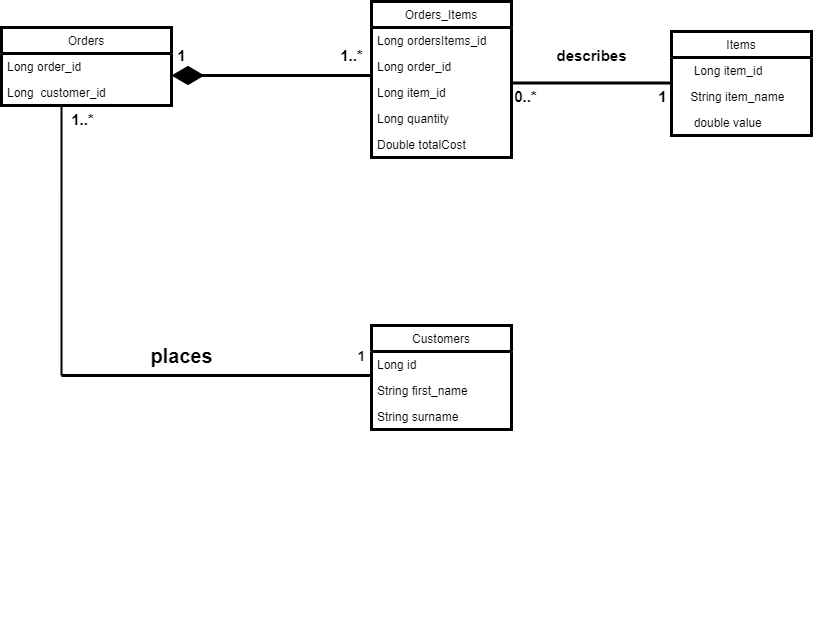

The diagram above was exported from draw.io. Its source (the exported page's mxGraphModel, read from the mxfile embedded in the PNG):
<mxGraphModel dx="2249" dy="762" grid="1" gridSize="10" guides="1" tooltips="1" connect="1" arrows="1" fold="1" page="1" pageScale="1" pageWidth="827" pageHeight="1169" math="0" shadow="0">
  <root>
    <mxCell id="WIyWlLk6GJQsqaUBKTNV-0" />
    <mxCell id="WIyWlLk6GJQsqaUBKTNV-1" parent="WIyWlLk6GJQsqaUBKTNV-0" />
    <mxCell id="MEkw5OUJ-4KWJVfUKapT-2" value="Customers" style="swimlane;fontStyle=0;childLayout=stackLayout;horizontal=1;startSize=26;horizontalStack=0;resizeParent=1;resizeParentMax=0;resizeLast=0;collapsible=1;marginBottom=0;strokeWidth=3;" vertex="1" parent="WIyWlLk6GJQsqaUBKTNV-1">
      <mxGeometry x="320" y="470" width="140" height="104" as="geometry" />
    </mxCell>
    <mxCell id="MEkw5OUJ-4KWJVfUKapT-3" value="Long id" style="text;strokeColor=none;fillColor=none;align=left;verticalAlign=top;spacingLeft=4;spacingRight=4;overflow=hidden;rotatable=0;points=[[0,0.5],[1,0.5]];portConstraint=eastwest;" vertex="1" parent="MEkw5OUJ-4KWJVfUKapT-2">
      <mxGeometry y="26" width="140" height="26" as="geometry" />
    </mxCell>
    <mxCell id="MEkw5OUJ-4KWJVfUKapT-4" value="String first_name" style="text;strokeColor=none;fillColor=none;align=left;verticalAlign=top;spacingLeft=4;spacingRight=4;overflow=hidden;rotatable=0;points=[[0,0.5],[1,0.5]];portConstraint=eastwest;" vertex="1" parent="MEkw5OUJ-4KWJVfUKapT-2">
      <mxGeometry y="52" width="140" height="26" as="geometry" />
    </mxCell>
    <mxCell id="MEkw5OUJ-4KWJVfUKapT-5" value="String surname" style="text;strokeColor=none;fillColor=none;align=left;verticalAlign=top;spacingLeft=4;spacingRight=4;overflow=hidden;rotatable=0;points=[[0,0.5],[1,0.5]];portConstraint=eastwest;" vertex="1" parent="MEkw5OUJ-4KWJVfUKapT-2">
      <mxGeometry y="78" width="140" height="26" as="geometry" />
    </mxCell>
    <mxCell id="MEkw5OUJ-4KWJVfUKapT-6" value="Orders" style="swimlane;fontStyle=0;childLayout=stackLayout;horizontal=1;startSize=26;horizontalStack=0;resizeParent=1;resizeParentMax=0;resizeLast=0;collapsible=1;marginBottom=0;strokeWidth=3;" vertex="1" parent="WIyWlLk6GJQsqaUBKTNV-1">
      <mxGeometry x="-50" y="172" width="170" height="78" as="geometry" />
    </mxCell>
    <mxCell id="MEkw5OUJ-4KWJVfUKapT-7" value="Long order_id" style="text;strokeColor=none;fillColor=none;align=left;verticalAlign=top;spacingLeft=4;spacingRight=4;overflow=hidden;rotatable=0;points=[[0,0.5],[1,0.5]];portConstraint=eastwest;" vertex="1" parent="MEkw5OUJ-4KWJVfUKapT-6">
      <mxGeometry y="26" width="170" height="26" as="geometry" />
    </mxCell>
    <mxCell id="MEkw5OUJ-4KWJVfUKapT-8" value="Long  customer_id" style="text;strokeColor=none;fillColor=none;align=left;verticalAlign=top;spacingLeft=4;spacingRight=4;overflow=hidden;rotatable=0;points=[[0,0.5],[1,0.5]];portConstraint=eastwest;" vertex="1" parent="MEkw5OUJ-4KWJVfUKapT-6">
      <mxGeometry y="52" width="170" height="26" as="geometry" />
    </mxCell>
    <mxCell id="MEkw5OUJ-4KWJVfUKapT-10" value="Orders_Items" style="swimlane;fontStyle=0;childLayout=stackLayout;horizontal=1;startSize=26;horizontalStack=0;resizeParent=1;resizeParentMax=0;resizeLast=0;collapsible=1;marginBottom=0;strokeWidth=3;" vertex="1" parent="WIyWlLk6GJQsqaUBKTNV-1">
      <mxGeometry x="320" y="146" width="140" height="156" as="geometry" />
    </mxCell>
    <mxCell id="MEkw5OUJ-4KWJVfUKapT-11" value="Long ordersItems_id" style="text;strokeColor=none;fillColor=none;align=left;verticalAlign=top;spacingLeft=4;spacingRight=4;overflow=hidden;rotatable=0;points=[[0,0.5],[1,0.5]];portConstraint=eastwest;" vertex="1" parent="MEkw5OUJ-4KWJVfUKapT-10">
      <mxGeometry y="26" width="140" height="26" as="geometry" />
    </mxCell>
    <mxCell id="MEkw5OUJ-4KWJVfUKapT-26" value="Long order_id" style="text;strokeColor=none;fillColor=none;align=left;verticalAlign=top;spacingLeft=4;spacingRight=4;overflow=hidden;rotatable=0;points=[[0,0.5],[1,0.5]];portConstraint=eastwest;" vertex="1" parent="MEkw5OUJ-4KWJVfUKapT-10">
      <mxGeometry y="52" width="140" height="26" as="geometry" />
    </mxCell>
    <mxCell id="MEkw5OUJ-4KWJVfUKapT-13" value="Long item_id" style="text;strokeColor=none;fillColor=none;align=left;verticalAlign=top;spacingLeft=4;spacingRight=4;overflow=hidden;rotatable=0;points=[[0,0.5],[1,0.5]];portConstraint=eastwest;" vertex="1" parent="MEkw5OUJ-4KWJVfUKapT-10">
      <mxGeometry y="78" width="140" height="26" as="geometry" />
    </mxCell>
    <mxCell id="MEkw5OUJ-4KWJVfUKapT-18" value="Long quantity" style="text;strokeColor=none;fillColor=none;align=left;verticalAlign=top;spacingLeft=4;spacingRight=4;overflow=hidden;rotatable=0;points=[[0,0.5],[1,0.5]];portConstraint=eastwest;" vertex="1" parent="MEkw5OUJ-4KWJVfUKapT-10">
      <mxGeometry y="104" width="140" height="26" as="geometry" />
    </mxCell>
    <mxCell id="MEkw5OUJ-4KWJVfUKapT-19" value="Double totalCost" style="text;strokeColor=none;fillColor=none;align=left;verticalAlign=top;spacingLeft=4;spacingRight=4;overflow=hidden;rotatable=0;points=[[0,0.5],[1,0.5]];portConstraint=eastwest;" vertex="1" parent="MEkw5OUJ-4KWJVfUKapT-10">
      <mxGeometry y="130" width="140" height="26" as="geometry" />
    </mxCell>
    <mxCell id="MEkw5OUJ-4KWJVfUKapT-14" value="Items" style="swimlane;fontStyle=0;childLayout=stackLayout;horizontal=1;startSize=26;horizontalStack=0;resizeParent=1;resizeParentMax=0;resizeLast=0;collapsible=1;marginBottom=0;strokeWidth=3;" vertex="1" parent="WIyWlLk6GJQsqaUBKTNV-1">
      <mxGeometry x="620" y="176" width="140" height="104" as="geometry" />
    </mxCell>
    <mxCell id="MEkw5OUJ-4KWJVfUKapT-15" value="     Long item_id" style="text;strokeColor=none;fillColor=none;align=left;verticalAlign=top;spacingLeft=4;spacingRight=4;overflow=hidden;rotatable=0;points=[[0,0.5],[1,0.5]];portConstraint=eastwest;" vertex="1" parent="MEkw5OUJ-4KWJVfUKapT-14">
      <mxGeometry y="26" width="140" height="26" as="geometry" />
    </mxCell>
    <mxCell id="MEkw5OUJ-4KWJVfUKapT-16" value="    String item_name" style="text;strokeColor=none;fillColor=none;align=left;verticalAlign=top;spacingLeft=4;spacingRight=4;overflow=hidden;rotatable=0;points=[[0,0.5],[1,0.5]];portConstraint=eastwest;" vertex="1" parent="MEkw5OUJ-4KWJVfUKapT-14">
      <mxGeometry y="52" width="140" height="26" as="geometry" />
    </mxCell>
    <mxCell id="MEkw5OUJ-4KWJVfUKapT-17" value="     double value" style="text;strokeColor=none;fillColor=none;align=left;verticalAlign=top;spacingLeft=4;spacingRight=4;overflow=hidden;rotatable=0;points=[[0,0.5],[1,0.5]];portConstraint=eastwest;" vertex="1" parent="MEkw5OUJ-4KWJVfUKapT-14">
      <mxGeometry y="78" width="140" height="26" as="geometry" />
    </mxCell>
    <mxCell id="MEkw5OUJ-4KWJVfUKapT-25" value="&lt;b&gt;&lt;font style=&quot;font-size: 15px&quot;&gt;1&lt;/font&gt;&lt;/b&gt;" style="text;html=1;align=center;verticalAlign=middle;resizable=0;points=[];autosize=1;strokeColor=none;" vertex="1" parent="WIyWlLk6GJQsqaUBKTNV-1">
      <mxGeometry x="120" y="190" width="20" height="20" as="geometry" />
    </mxCell>
    <mxCell id="MEkw5OUJ-4KWJVfUKapT-27" value="&lt;b&gt;&lt;font style=&quot;font-size: 15px&quot;&gt;1..*&lt;/font&gt;&lt;/b&gt;" style="text;html=1;align=center;verticalAlign=middle;resizable=0;points=[];autosize=1;strokeColor=none;" vertex="1" parent="WIyWlLk6GJQsqaUBKTNV-1">
      <mxGeometry x="280" y="190" width="40" height="20" as="geometry" />
    </mxCell>
    <mxCell id="MEkw5OUJ-4KWJVfUKapT-31" value="" style="line;strokeWidth=3;fillColor=none;align=left;verticalAlign=middle;spacingTop=-1;spacingLeft=3;spacingRight=3;rotatable=0;labelPosition=right;points=[];portConstraint=eastwest;" vertex="1" parent="WIyWlLk6GJQsqaUBKTNV-1">
      <mxGeometry x="10" y="280" width="310" height="480" as="geometry" />
    </mxCell>
    <mxCell id="MEkw5OUJ-4KWJVfUKapT-39" value="" style="endArrow=none;html=1;entryX=0.353;entryY=0.962;entryDx=0;entryDy=0;entryPerimeter=0;strokeWidth=2;" edge="1" parent="WIyWlLk6GJQsqaUBKTNV-1" source="MEkw5OUJ-4KWJVfUKapT-31" target="MEkw5OUJ-4KWJVfUKapT-8">
      <mxGeometry width="50" height="50" relative="1" as="geometry">
        <mxPoint x="10" y="440" as="sourcePoint" />
        <mxPoint x="10" y="450" as="targetPoint" />
        <Array as="points">
          <mxPoint x="10" y="520" />
        </Array>
      </mxGeometry>
    </mxCell>
    <mxCell id="MEkw5OUJ-4KWJVfUKapT-44" value="1..*" style="edgeLabel;html=1;align=center;verticalAlign=middle;resizable=0;points=[];fontStyle=1;fontSize=15;" vertex="1" connectable="0" parent="MEkw5OUJ-4KWJVfUKapT-39">
      <mxGeometry x="0.9041" y="-8" relative="1" as="geometry">
        <mxPoint x="12" y="1" as="offset" />
      </mxGeometry>
    </mxCell>
    <mxCell id="MEkw5OUJ-4KWJVfUKapT-40" value="" style="endArrow=none;html=1;strokeWidth=3;" edge="1" parent="WIyWlLk6GJQsqaUBKTNV-1">
      <mxGeometry width="50" height="50" relative="1" as="geometry">
        <mxPoint x="460" y="227.5" as="sourcePoint" />
        <mxPoint x="620" y="227.5" as="targetPoint" />
      </mxGeometry>
    </mxCell>
    <mxCell id="MEkw5OUJ-4KWJVfUKapT-41" value="0..*" style="edgeLabel;html=1;align=center;verticalAlign=middle;resizable=0;points=[];fontStyle=1;fontSize=15;" vertex="1" connectable="0" parent="MEkw5OUJ-4KWJVfUKapT-40">
      <mxGeometry x="-0.8375" y="-9" relative="1" as="geometry">
        <mxPoint y="4" as="offset" />
      </mxGeometry>
    </mxCell>
    <mxCell id="MEkw5OUJ-4KWJVfUKapT-43" value="1" style="edgeLabel;html=1;align=center;verticalAlign=middle;resizable=0;points=[];fontStyle=1;fontSize=15;" vertex="1" connectable="0" parent="MEkw5OUJ-4KWJVfUKapT-40">
      <mxGeometry x="0.8375" y="-8" relative="1" as="geometry">
        <mxPoint x="3" y="5" as="offset" />
      </mxGeometry>
    </mxCell>
    <mxCell id="MEkw5OUJ-4KWJVfUKapT-45" value="&lt;font style=&quot;font-size: 14px&quot;&gt;&lt;b&gt;1&lt;/b&gt;&lt;/font&gt;" style="text;html=1;align=center;verticalAlign=middle;resizable=0;points=[];autosize=1;strokeColor=none;" vertex="1" parent="WIyWlLk6GJQsqaUBKTNV-1">
      <mxGeometry x="300" y="490" width="20" height="20" as="geometry" />
    </mxCell>
    <mxCell id="MEkw5OUJ-4KWJVfUKapT-48" value="&lt;b&gt;&lt;font style=&quot;font-size: 20px&quot;&gt;places&lt;/font&gt;&lt;/b&gt;" style="text;html=1;align=center;verticalAlign=middle;resizable=0;points=[];autosize=1;strokeColor=none;fontSize=15;strokeWidth=3;" vertex="1" parent="WIyWlLk6GJQsqaUBKTNV-1">
      <mxGeometry x="90" y="485" width="80" height="30" as="geometry" />
    </mxCell>
    <mxCell id="MEkw5OUJ-4KWJVfUKapT-49" value="&lt;b&gt;describes&lt;/b&gt;" style="text;html=1;align=center;verticalAlign=middle;resizable=0;points=[];autosize=1;strokeColor=none;fontSize=15;" vertex="1" parent="WIyWlLk6GJQsqaUBKTNV-1">
      <mxGeometry x="495" y="190" width="90" height="20" as="geometry" />
    </mxCell>
    <mxCell id="MEkw5OUJ-4KWJVfUKapT-50" value="" style="endArrow=diamondThin;endFill=1;endSize=24;html=1;fontSize=15;strokeWidth=3;" edge="1" parent="WIyWlLk6GJQsqaUBKTNV-1">
      <mxGeometry width="160" relative="1" as="geometry">
        <mxPoint x="320" y="220" as="sourcePoint" />
        <mxPoint x="120" y="220" as="targetPoint" />
      </mxGeometry>
    </mxCell>
  </root>
</mxGraphModel>